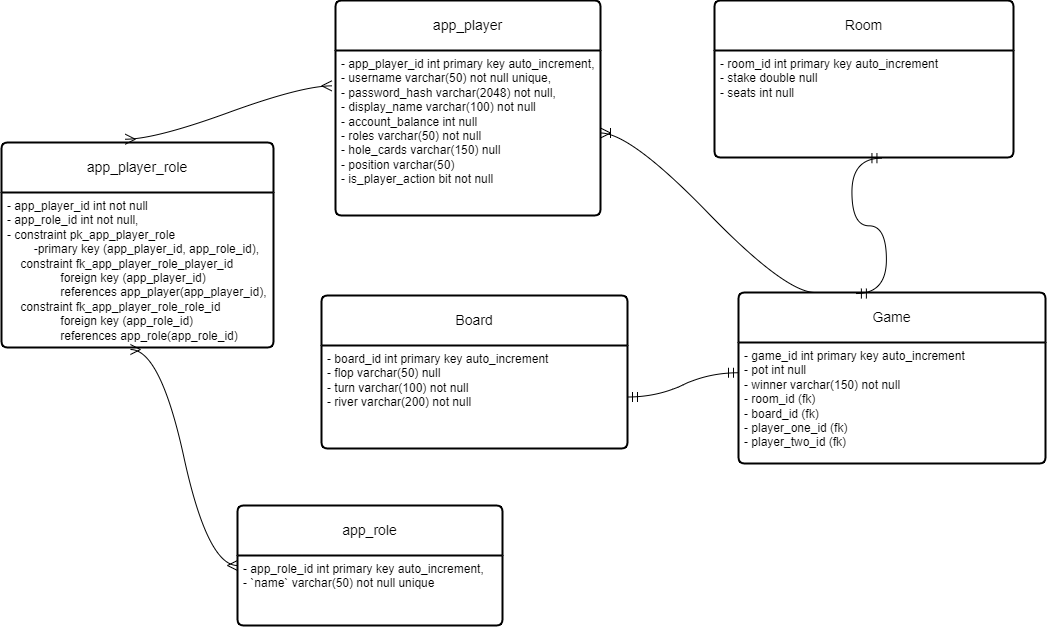

The diagram above was exported from draw.io. Its source (the exported page's mxGraphModel, read from the mxfile embedded in the PNG):
<mxGraphModel dx="1693" dy="578" grid="0" gridSize="10" guides="1" tooltips="1" connect="1" arrows="1" fold="1" page="0" pageScale="1" pageWidth="850" pageHeight="1100" math="0" shadow="0">
  <root>
    <mxCell id="0" />
    <mxCell id="1" parent="0" />
    <mxCell id="bmiIq2wYV01Nio7gbz0y-15" value="app_player" style="swimlane;childLayout=stackLayout;horizontal=1;startSize=50;horizontalStack=0;rounded=1;fontSize=14;fontStyle=0;strokeWidth=2;resizeParent=0;resizeLast=1;shadow=0;dashed=0;align=center;arcSize=4;whiteSpace=wrap;html=1;" parent="1" vertex="1">
      <mxGeometry x="91" y="116" width="265" height="215" as="geometry" />
    </mxCell>
    <mxCell id="bmiIq2wYV01Nio7gbz0y-16" value="- app_player_id int primary key auto_increment,&lt;br&gt;- username varchar(50) not null unique,&lt;br&gt;- password_hash varchar(2048) not null,&lt;br&gt;- display_name varchar(100) not null&lt;br style=&quot;border-color: var(--border-color);&quot;&gt;- account_balance int null&lt;br style=&quot;border-color: var(--border-color);&quot;&gt;- roles varchar(50) not null&lt;br style=&quot;border-color: var(--border-color);&quot;&gt;- hole_cards varchar(150) null&lt;br style=&quot;border-color: var(--border-color);&quot;&gt;- position varchar(50)&lt;br style=&quot;border-color: var(--border-color);&quot;&gt;- is_player_action bit not null&lt;br&gt;" style="align=left;strokeColor=none;fillColor=none;spacingLeft=4;fontSize=12;verticalAlign=top;resizable=0;rotatable=0;part=1;html=1;" parent="bmiIq2wYV01Nio7gbz0y-15" vertex="1">
      <mxGeometry y="50" width="265" height="165" as="geometry" />
    </mxCell>
    <mxCell id="bmiIq2wYV01Nio7gbz0y-20" value="app_role" style="swimlane;childLayout=stackLayout;horizontal=1;startSize=50;horizontalStack=0;rounded=1;fontSize=14;fontStyle=0;strokeWidth=2;resizeParent=0;resizeLast=1;shadow=0;dashed=0;align=center;arcSize=4;whiteSpace=wrap;html=1;" parent="1" vertex="1">
      <mxGeometry x="-7" y="621" width="265" height="120" as="geometry" />
    </mxCell>
    <mxCell id="bmiIq2wYV01Nio7gbz0y-21" value="- app_role_id int primary key auto_increment,&lt;br&gt;- `name` varchar(50) not null unique" style="align=left;strokeColor=none;fillColor=none;spacingLeft=4;fontSize=12;verticalAlign=top;resizable=0;rotatable=0;part=1;html=1;" parent="bmiIq2wYV01Nio7gbz0y-20" vertex="1">
      <mxGeometry y="50" width="265" height="70" as="geometry" />
    </mxCell>
    <mxCell id="bmiIq2wYV01Nio7gbz0y-22" value="app_player_role" style="swimlane;childLayout=stackLayout;horizontal=1;startSize=50;horizontalStack=0;rounded=1;fontSize=14;fontStyle=0;strokeWidth=2;resizeParent=0;resizeLast=1;shadow=0;dashed=0;align=center;arcSize=4;whiteSpace=wrap;html=1;" parent="1" vertex="1">
      <mxGeometry x="-243" y="258" width="272" height="205" as="geometry" />
    </mxCell>
    <mxCell id="bmiIq2wYV01Nio7gbz0y-23" value="- app_player_id int not null&lt;br&gt;- app_role_id int not null,&lt;br&gt;- constraint pk_app_player_role&lt;br&gt;&lt;span style=&quot;white-space: pre;&quot;&gt;&#09;&lt;/span&gt;-primary key (app_player_id, app_role_id),&lt;div&gt;&amp;nbsp; &amp;nbsp; constraint fk_app_player_role_player_id&lt;/div&gt;&lt;div&gt;&amp;nbsp; &amp;nbsp; &amp;nbsp; &amp;nbsp; &lt;span style=&quot;white-space: pre;&quot;&gt;&#09;&lt;/span&gt;foreign key (app_player_id)&lt;/div&gt;&lt;div&gt;&amp;nbsp; &amp;nbsp; &amp;nbsp; &amp;nbsp; &lt;span style=&quot;white-space: pre;&quot;&gt;&#09;&lt;/span&gt;references app_player(app_player_id),&lt;/div&gt;&lt;div&gt;&amp;nbsp; &amp;nbsp; constraint fk_app_player_role_role_id&lt;/div&gt;&lt;div&gt;&amp;nbsp; &amp;nbsp; &amp;nbsp; &amp;nbsp; &lt;span style=&quot;white-space: pre;&quot;&gt;&#09;&lt;/span&gt;foreign key (app_role_id)&lt;/div&gt;&lt;div&gt;&amp;nbsp; &amp;nbsp; &amp;nbsp; &amp;nbsp; &lt;span style=&quot;white-space: pre;&quot;&gt;&#09;&lt;/span&gt;references app_role(app_role_id)&lt;/div&gt;" style="align=left;strokeColor=none;fillColor=none;spacingLeft=4;fontSize=12;verticalAlign=top;resizable=0;rotatable=0;part=1;html=1;" parent="bmiIq2wYV01Nio7gbz0y-22" vertex="1">
      <mxGeometry y="50" width="272" height="155" as="geometry" />
    </mxCell>
    <mxCell id="bmiIq2wYV01Nio7gbz0y-28" value="Room" style="swimlane;childLayout=stackLayout;horizontal=1;startSize=50;horizontalStack=0;rounded=1;fontSize=14;fontStyle=0;strokeWidth=2;resizeParent=0;resizeLast=1;shadow=0;dashed=0;align=center;arcSize=4;whiteSpace=wrap;html=1;" parent="1" vertex="1">
      <mxGeometry x="470" y="116" width="299" height="157" as="geometry" />
    </mxCell>
    <mxCell id="bmiIq2wYV01Nio7gbz0y-29" value="- room_id int primary key auto_increment&lt;br&gt;- stake double null&lt;br&gt;- seats int null" style="align=left;strokeColor=none;fillColor=none;spacingLeft=4;fontSize=12;verticalAlign=top;resizable=0;rotatable=0;part=1;html=1;" parent="bmiIq2wYV01Nio7gbz0y-28" vertex="1">
      <mxGeometry y="50" width="299" height="107" as="geometry" />
    </mxCell>
    <mxCell id="bmiIq2wYV01Nio7gbz0y-30" value="Game" style="swimlane;childLayout=stackLayout;horizontal=1;startSize=50;horizontalStack=0;rounded=1;fontSize=14;fontStyle=0;strokeWidth=2;resizeParent=0;resizeLast=1;shadow=0;dashed=0;align=center;arcSize=4;whiteSpace=wrap;html=1;" parent="1" vertex="1">
      <mxGeometry x="494" y="408" width="307" height="171" as="geometry" />
    </mxCell>
    <mxCell id="bmiIq2wYV01Nio7gbz0y-31" value="- game_id int primary key auto_increment&lt;br&gt;- pot int null&lt;br&gt;- winner varchar(150) not null&lt;br&gt;- room_id (fk)&lt;br&gt;- board_id (fk)&lt;br&gt;- player_one_id (fk)&lt;br&gt;- player_two_id (fk)" style="align=left;strokeColor=none;fillColor=none;spacingLeft=4;fontSize=12;verticalAlign=top;resizable=0;rotatable=0;part=1;html=1;" parent="bmiIq2wYV01Nio7gbz0y-30" vertex="1">
      <mxGeometry y="50" width="307" height="121" as="geometry" />
    </mxCell>
    <mxCell id="bmiIq2wYV01Nio7gbz0y-32" value="Board" style="swimlane;childLayout=stackLayout;horizontal=1;startSize=50;horizontalStack=0;rounded=1;fontSize=14;fontStyle=0;strokeWidth=2;resizeParent=0;resizeLast=1;shadow=0;dashed=0;align=center;arcSize=4;whiteSpace=wrap;html=1;" parent="1" vertex="1">
      <mxGeometry x="77" y="411" width="306" height="153" as="geometry" />
    </mxCell>
    <mxCell id="bmiIq2wYV01Nio7gbz0y-33" value="- board_id int primary key auto_increment&lt;br&gt;- flop varchar(50) null&lt;br&gt;- turn varchar(100) not null&lt;br&gt;- river varchar(200) not null&lt;br&gt;" style="align=left;strokeColor=none;fillColor=none;spacingLeft=4;fontSize=12;verticalAlign=top;resizable=0;rotatable=0;part=1;html=1;" parent="bmiIq2wYV01Nio7gbz0y-32" vertex="1">
      <mxGeometry y="50" width="306" height="103" as="geometry" />
    </mxCell>
    <mxCell id="bmiIq2wYV01Nio7gbz0y-35" value="" style="edgeStyle=entityRelationEdgeStyle;fontSize=12;html=1;endArrow=ERmany;startArrow=ERmany;rounded=0;startSize=8;endSize=8;curved=1;exitX=0.455;exitY=-0.016;exitDx=0;exitDy=0;exitPerimeter=0;entryX=-0.014;entryY=0.397;entryDx=0;entryDy=0;entryPerimeter=0;" parent="1" source="bmiIq2wYV01Nio7gbz0y-22" target="bmiIq2wYV01Nio7gbz0y-15" edge="1">
      <mxGeometry width="100" height="100" relative="1" as="geometry">
        <mxPoint x="54" y="501" as="sourcePoint" />
        <mxPoint x="154" y="401" as="targetPoint" />
      </mxGeometry>
    </mxCell>
    <mxCell id="bmiIq2wYV01Nio7gbz0y-37" value="" style="edgeStyle=entityRelationEdgeStyle;fontSize=12;html=1;endArrow=ERmany;startArrow=ERmany;rounded=0;startSize=8;endSize=8;curved=1;exitX=0.474;exitY=1.013;exitDx=0;exitDy=0;exitPerimeter=0;entryX=0;entryY=0.5;entryDx=0;entryDy=0;" parent="1" source="bmiIq2wYV01Nio7gbz0y-23" target="bmiIq2wYV01Nio7gbz0y-20" edge="1">
      <mxGeometry width="100" height="100" relative="1" as="geometry">
        <mxPoint x="-45" y="641" as="sourcePoint" />
        <mxPoint x="55" y="541" as="targetPoint" />
      </mxGeometry>
    </mxCell>
    <mxCell id="bmiIq2wYV01Nio7gbz0y-39" value="" style="edgeStyle=entityRelationEdgeStyle;fontSize=12;html=1;endArrow=ERmandOne;startArrow=ERmandOne;rounded=0;startSize=8;endSize=8;curved=1;entryX=0.56;entryY=1.006;entryDx=0;entryDy=0;entryPerimeter=0;exitX=0.384;exitY=0.006;exitDx=0;exitDy=0;exitPerimeter=0;" parent="1" source="bmiIq2wYV01Nio7gbz0y-30" target="bmiIq2wYV01Nio7gbz0y-29" edge="1">
      <mxGeometry width="100" height="100" relative="1" as="geometry">
        <mxPoint x="570" y="384" as="sourcePoint" />
        <mxPoint x="670" y="284" as="targetPoint" />
      </mxGeometry>
    </mxCell>
    <mxCell id="bmiIq2wYV01Nio7gbz0y-40" value="" style="edgeStyle=entityRelationEdgeStyle;fontSize=12;html=1;endArrow=ERmandOne;startArrow=ERmandOne;rounded=0;startSize=8;endSize=8;curved=1;entryX=0;entryY=0.25;entryDx=0;entryDy=0;exitX=1;exitY=0.5;exitDx=0;exitDy=0;" parent="1" source="bmiIq2wYV01Nio7gbz0y-33" target="bmiIq2wYV01Nio7gbz0y-31" edge="1">
      <mxGeometry width="100" height="100" relative="1" as="geometry">
        <mxPoint x="374" y="521" as="sourcePoint" />
        <mxPoint x="474" y="421" as="targetPoint" />
      </mxGeometry>
    </mxCell>
    <mxCell id="bmiIq2wYV01Nio7gbz0y-46" value="" style="edgeStyle=entityRelationEdgeStyle;fontSize=12;html=1;endArrow=ERoneToMany;rounded=0;startSize=8;endSize=8;curved=1;exitX=0.25;exitY=0;exitDx=0;exitDy=0;entryX=1;entryY=0.5;entryDx=0;entryDy=0;" parent="1" source="bmiIq2wYV01Nio7gbz0y-30" target="bmiIq2wYV01Nio7gbz0y-16" edge="1">
      <mxGeometry width="100" height="100" relative="1" as="geometry">
        <mxPoint x="398" y="398" as="sourcePoint" />
        <mxPoint x="403" y="305" as="targetPoint" />
      </mxGeometry>
    </mxCell>
  </root>
</mxGraphModel>